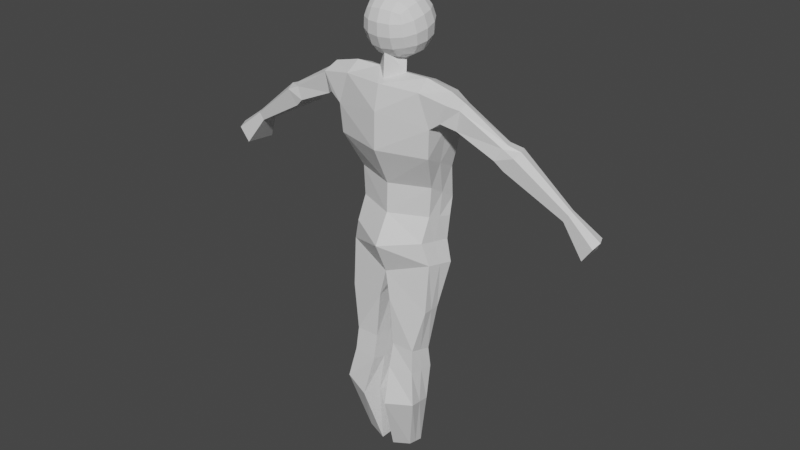 # Source: Je.blend  (saved by Blender 3.4.6; exported with 4.5.12 LTS)
import bpy
from mathutils import Matrix  # noqa: F401  (used for matrix-valued properties, if any)

bpy.ops.wm.read_factory_settings(use_empty=True)
scene = bpy.context.scene
scene.name = 'Scene'

# ---- collections
col_collection = bpy.data.collections.new('Collection'); scene.collection.children.link(col_collection)

# ---- materials (node trees are filled in below, after node groups)
mat_material = bpy.data.materials.new('Material')
mat_material.alpha_threshold = 0.0
mat_material.use_transparent_shadow = False
mat_material.roughness = 0.5
mat_material.line_color = (0.0, 0.0, 0.0, 1.0)

# ---- material node trees
mat_material.use_nodes = True; mat_material.node_tree.nodes.clear()
_N = mat_material.node_tree.nodes; _L = mat_material.node_tree.links
n0 = _N.new('ShaderNodeOutputMaterial'); n0.name = 'Material Output'; n0.location = (300, 300)
n1 = _N.new('ShaderNodeBsdfPrincipled'); n1.name = 'Principled BSDF'; n1.location = (10, 300)
n1.distribution = 'GGX'
n1.subsurface_method = 'RANDOM_WALK_SKIN'
n1.inputs[3].default_value = 1.45
n1.inputs[27].default_value = (0.0, 0.0, 0.0, 1.0)
n1.inputs[28].default_value = 1.0
_L.new(n1.outputs[0], n0.inputs[0])
n0.is_active_output = True

# ---- world
world_world = bpy.data.worlds.new('World'); scene.world = world_world
world_world.use_nodes = True; world_world.node_tree.nodes.clear()
_N = world_world.node_tree.nodes; _L = world_world.node_tree.links
n0 = _N.new('ShaderNodeOutputWorld'); n0.name = 'World Output'; n0.location = (300, 300)
n1 = _N.new('ShaderNodeBackground'); n1.name = 'Background'; n1.location = (10, 300)
n1.inputs[0].default_value = (0.05088, 0.05088, 0.05088, 1.0)
_L.new(n1.outputs[0], n0.inputs[0])
n0.is_active_output = True
world_world.color = (0.05088, 0.05088, 0.05088)
world_world.use_sun_shadow = False
world_world.sun_shadow_jitter_overblur = 0.0

# ---- meshes
me_cube = bpy.data.meshes.new('Cube')
me_cube.from_pydata([(-0.3375, 0.0446, 0.4141), (-0.3968, 0.1905, -0.837), (-0.3726, -0.2265, 0.3783), (-0.3557, -0.04373, -0.7809), (0.0, 0.3134, -1.022), (0.0, -0.2728, 0.386), (0.0, -0.1746, -0.7955), (0.0, 0.08508, 0.3919), (-0.4589, -0.1998, -0.1731), (-0.3884, 0.2147, -0.385), (0.0, 0.3375, -0.3995), (0.0, -0.3306, -0.1731), (-0.3721, 0.2537, -0.6873), (0.0, 0.3955, -0.6891), (0.0, -0.1649, -0.5213), (-0.3721, -0.04015, -0.5067), (-0.4753, -0.2144, 0.09056), (-0.4753, 0.2532, 0.04374), (0.0, 0.376, 0.04374), (0.0, -0.3227, 0.1598), (-0.3968, 0.1582, -1.049), (-0.3557, -0.1435, -0.9958), (0.0, 0.3192, -1.149), (0.0, -0.3243, -1.063), (-0.4581, 0.1348, -1.243), (-0.417, -0.1142, -1.201), (0.0, 0.3281, -1.307), (0.0, -0.1922, -1.357), (-0.4581, 0.1348, -1.243), (-0.417, -0.1142, -1.201), (0.0, 0.3281, -1.307), (0.0, -0.1922, -1.357), (-0.3388, -0.01124, -2.105), (-0.3145, -0.2088, -2.06), (-0.0906, 0.133, -2.114), (-0.09511, -0.2102, -2.059), (-0.2592, -0.005138, -3.163), (-0.2389, -0.1398, -3.154), (-0.06399, 0.08419, -3.202), (-0.06399, -0.1758, -3.204), (-0.1105, 0.2756, -1.566), (-0.4046, 0.02594, -1.662), (-0.409, -0.1511, -1.659), (-0.05479, -0.2095, -1.617), (-0.3816, -0.2813, -2.574), (-0.124, -0.365, -2.622), (-0.354, -0.04661, -2.626), (-0.05285, -0.002373, -2.688), (-0.09223, -0.2599, -2.284), (-0.09218, 0.03791, -2.361), (-0.329, -0.2312, -2.277), (-0.3473, 0.01149, -2.3), (-0.3764, 0.07412, -0.8091), (-0.3665, -0.0977, 0.466), (0.0, 0.1102, 0.5086), (-0.4235, 0.008738, -0.2797), (-0.3721, 0.1077, -0.5976), (-0.4753, 0.02085, 0.067), (-0.3764, 0.008278, -1.023), (-0.4377, 0.01105, -1.222), (0.0, 0.06952, -1.332), (-0.4377, 0.01105, -1.222), (0.0, 0.06952, -1.332), (-0.3267, -0.1094, -2.082), (-0.09284, -0.03753, -2.087), (-0.2491, -0.07207, -3.159), (-0.06399, -0.045, -3.203), (-0.08282, 0.03453, -1.591), (-0.4068, -0.06202, -1.66), (-0.08821, -0.1826, -2.655), (-0.3677, -0.1633, -2.6), (-0.3382, -0.1091, -2.289), (-0.0922, -0.1101, -2.323), (-0.5758, -0.2032, 0.1637), (-0.6377, -0.2146, 0.3342), (-0.6082, -0.09388, 0.4048), (-0.5601, 0.03951, 0.3765), (-0.5536, 0.235, 0.1259), (-0.5646, 0.01724, 0.1447), (-0.679, -0.1249, 0.1038), (-0.7131, -0.1322, 0.2843), (-0.7148, -0.0547, 0.3221), (-0.684, 0.03087, 0.2982), (-0.6648, 0.1563, 0.07954), (-0.6719, 0.01659, 0.09161), (-1.03, -0.1089, -0.05134), (-1.093, -0.08618, 0.05622), (-1.121, -0.05153, 0.08287), (-1.091, 0.01851, 0.08168), (-1.01, 0.1212, -0.06339), (-1.02, 0.006814, -0.05741), (-1.111, -0.08941, -0.126), (-1.204, -0.09684, 0.007651), (-1.224, -0.01807, 0.04075), (-1.188, 0.06895, 0.03928), (-1.087, 0.1965, -0.141), (-1.1, 0.05372, -0.1319), (-1.631, -0.01727, -0.4181), (-1.675, -0.02084, -0.3539), (-1.685, 0.01701, -0.338), (-1.667, 0.05883, -0.3387), (-1.619, 0.1201, -0.4253), (-1.625, 0.05185, -0.4218), (-1.828, -0.04191, -0.6826), (-1.92, -0.04921, -0.5512), (-1.939, 0.02825, -0.5186), (-1.904, 0.1138, -0.5201), (-1.804, 0.2392, -0.6973), (-1.816, 0.09953, -0.69), (0.0, 0.04995, 0.4061), (-0.1383, -0.08571, 0.4611), (0.0, -0.2083, 0.4099), (-0.1116, -0.04829, 0.5707), (0.0, -0.1903, 0.6559)], [], [(7, 0, 53, 110, 109), (19, 5, 2, 16), (2, 53, 75, 74), (17, 0, 7, 18), (6, 3, 21, 23), (12, 9, 10, 13), (56, 55, 9, 12), (14, 11, 8, 15), (6, 14, 15, 3), (52, 56, 12, 1), (1, 12, 13, 4), (9, 17, 18, 10), (55, 57, 17, 9), (11, 19, 16, 8), (23, 21, 25, 27), (52, 1, 20, 58), (1, 4, 22, 20), (27, 25, 29, 31), (58, 20, 24, 59), (20, 22, 26, 24), (41, 40, 34, 32), (59, 24, 28, 61), (60, 27, 31, 62), (24, 26, 30, 28), (45, 44, 37, 39), (43, 42, 33, 35), (68, 41, 32, 63), (67, 43, 35, 64), (65, 66, 39, 37), (70, 46, 36, 65), (69, 45, 39, 66), (46, 47, 38, 36), (62, 31, 43, 67), (61, 28, 41, 68), (31, 29, 42, 43), (28, 30, 40, 41), (51, 49, 47, 46), (72, 48, 45, 69), (71, 51, 46, 70), (48, 50, 44, 45), (35, 33, 50, 48), (63, 32, 51, 71), (64, 35, 48, 72), (32, 34, 49, 51), (34, 64, 72, 49), (33, 63, 71, 50), (50, 71, 70, 44), (49, 72, 69, 47), (29, 61, 68, 42), (30, 62, 67, 40), (47, 69, 66, 38), (44, 70, 65, 37), (36, 38, 66, 65), (40, 67, 64, 34), (42, 68, 63, 33), (26, 60, 62, 30), (25, 59, 61, 29), (21, 58, 59, 25), (3, 52, 58, 21), (8, 16, 57, 55), (3, 15, 56, 52), (15, 8, 55, 56), (57, 16, 73, 78), (54, 112, 113), (76, 77, 83, 82), (74, 75, 81, 80), (16, 2, 74, 73), (17, 57, 78, 77), (53, 0, 76, 75), (0, 17, 77, 76), (83, 84, 90, 89), (84, 79, 85, 90), (73, 74, 80, 79), (78, 73, 79, 84), (77, 78, 84, 83), (75, 76, 82, 81), (87, 88, 94, 93), (89, 90, 96, 95), (81, 82, 88, 87), (80, 81, 87, 86), (82, 83, 89, 88), (79, 80, 86, 85), (91, 92, 98, 97), (94, 95, 101, 100), (86, 87, 93, 92), (88, 89, 95, 94), (85, 86, 92, 91), (90, 85, 91, 96), (98, 99, 105, 104), (99, 100, 106, 105), (96, 91, 97, 102), (95, 96, 102, 101), (93, 94, 100, 99), (92, 93, 99, 98), (108, 105, 106, 107), (103, 104, 105, 108), (100, 101, 107, 106), (97, 98, 104, 103), (102, 97, 103, 108), (101, 102, 108, 107), (91, 95, 94, 93, 92), (97, 101, 100, 99, 98), (110, 111, 113, 112), (111, 110, 53, 2, 5), (109, 110, 112, 54)])
_uv = me_cube.uv_layers.new(name='UVMap')
_uv.uv.foreach_set('vector', [0.75, 0.5, 0.875, 0.5, 0.875, 0.6242, 0.7972, 0.6242, 0.75, 0.5267, 0.5625, 0.875, 0.625, 0.875, 0.625, 1.0, 0.5625, 1.0, 0.875, 0.75, 0.875, 0.6242, 0.875, 0.6242, 0.875, 0.75, 0.5625, 0.25, 0.625, 0.25, 0.625, 0.375, 0.5625, 0.375, 0.375, 0.875, 0.375, 1.0, 0.375, 1.0, 0.375, 0.875, 0.4375, 0.25, 0.5, 0.25, 0.5, 0.375, 0.4375, 0.375, 0.4375, 0.1258, 0.5, 0.1258, 0.5, 0.25, 0.4375, 0.25, 0.4375, 0.875, 0.5, 0.875, 0.5, 1.0, 0.4375, 1.0, 0.375, 0.875, 0.4375, 0.875, 0.4375, 1.0, 0.375, 1.0, 0.375, 0.1258, 0.4375, 0.1258, 0.4375, 0.25, 0.375, 0.25, 0.375, 0.25, 0.4375, 0.25, 0.4375, 0.375, 0.375, 0.375, 0.5, 0.25, 0.5625, 0.25, 0.5625, 0.375, 0.5, 0.375, 0.5, 0.1258, 0.5625, 0.1258, 0.5625, 0.25, 0.5, 0.25, 0.5, 0.875, 0.5625, 0.875, 0.5625, 1.0, 0.5, 1.0, 0.375, 0.875, 0.375, 1.0, 0.375, 1.0, 0.375, 0.875, 0.375, 0.1258, 0.375, 0.25, 0.375, 0.25, 0.375, 0.1258, 0.375, 0.25, 0.375, 0.375, 0.375, 0.375, 0.375, 0.25, 0.375, 0.875, 0.375, 1.0, 0.375, 1.0, 0.375, 0.875, 0.375, 0.1258, 0.375, 0.25, 0.375, 0.25, 0.375, 0.1258, 0.375, 0.25, 0.375, 0.375, 0.375, 0.375, 0.375, 0.25, 0.375, 0.25, 0.375, 0.375, 0.375, 0.375, 0.375, 0.25, 0.375, 0.1258, 0.375, 0.25, 0.375, 0.25, 0.375, 0.1258, 0.0, 0.0, 0.0, 0.0, 0.0, 0.0, 0.0, 0.0, 0.375, 0.25, 0.375, 0.375, 0.375, 0.375, 0.375, 0.25, 0.375, 0.875, 0.375, 1.0, 0.375, 1.0, 0.375, 0.875, 0.375, 0.875, 0.375, 1.0, 0.375, 1.0, 0.375, 0.875, 0.375, 0.1258, 0.375, 0.25, 0.375, 0.25, 0.375, 0.1258, 0.0, 0.0, 0.0, 0.0, 0.0, 0.0, 0.0, 0.0, 0.125, 0.6242, 0.25, 0.6242, 0.25, 0.75, 0.125, 0.75, 0.375, 0.1258, 0.375, 0.25, 0.375, 0.25, 0.375, 0.1258, 0.0, 0.0, 0.0, 0.0, 0.0, 0.0, 0.0, 0.0, 0.375, 0.25, 0.375, 0.375, 0.375, 0.375, 0.375, 0.25, 0.0, 0.0, 0.0, 0.0, 0.0, 0.0, 0.0, 0.0, 0.375, 0.1258, 0.375, 0.25, 0.375, 0.25, 0.375, 0.1258, 0.375, 0.875, 0.375, 1.0, 0.375, 1.0, 0.375, 0.875, 0.375, 0.25, 0.375, 0.375, 0.375, 0.375, 0.375, 0.25, 0.375, 0.25, 0.375, 0.375, 0.375, 0.375, 0.375, 0.25, 0.0, 0.0, 0.0, 0.0, 0.0, 0.0, 0.0, 0.0, 0.375, 0.1258, 0.375, 0.25, 0.375, 0.25, 0.375, 0.1258, 0.375, 0.875, 0.375, 1.0, 0.375, 1.0, 0.375, 0.875, 0.375, 0.875, 0.375, 1.0, 0.375, 1.0, 0.375, 0.875, 0.375, 0.1258, 0.375, 0.25, 0.375, 0.25, 0.375, 0.1258, 0.0, 0.0, 0.0, 0.0, 0.0, 0.0, 0.0, 0.0, 0.375, 0.25, 0.375, 0.375, 0.375, 0.375, 0.375, 0.25, 0.0, 0.0, 0.0, 0.0, 0.0, 0.0, 0.0, 0.0, 0.375, 0.0, 0.375, 0.1258, 0.375, 0.1258, 0.375, 0.0, 0.375, 0.0, 0.375, 0.1258, 0.375, 0.1258, 0.375, 0.0, 0.0, 0.0, 0.0, 0.0, 0.0, 0.0, 0.0, 0.0, 0.375, 0.0, 0.375, 0.1258, 0.375, 0.1258, 0.375, 0.0, 0.0, 0.0, 0.0, 0.0, 0.0, 0.0, 0.0, 0.0, 0.0, 0.0, 0.0, 0.0, 0.0, 0.0, 0.0, 0.0, 0.375, 0.0, 0.375, 0.1258, 0.375, 0.1258, 0.375, 0.0, 0.125, 0.5, 0.25, 0.5, 0.25, 0.6242, 0.125, 0.6242, 0.0, 0.0, 0.0, 0.0, 0.0, 0.0, 0.0, 0.0, 0.375, 0.0, 0.375, 0.1258, 0.375, 0.1258, 0.375, 0.0, 0.0, 0.0, 0.0, 0.0, 0.0, 0.0, 0.0, 0.0, 0.375, 0.0, 0.375, 0.1258, 0.375, 0.1258, 0.375, 0.0, 0.375, 0.0, 0.375, 0.1258, 0.375, 0.1258, 0.375, 0.0, 0.375, 0.0, 0.375, 0.1258, 0.375, 0.1258, 0.375, 0.0, 0.5, 0.0, 0.5625, 0.0, 0.5625, 0.1258, 0.5, 0.1258, 0.375, 0.0, 0.4375, 0.0, 0.4375, 0.1258, 0.375, 0.1258, 0.4375, 0.0, 0.5, 0.0, 0.5, 0.1258, 0.4375, 0.1258, 0.5625, 0.1258, 0.5625, 0.0, 0.5625, 0.0, 0.5625, 0.1258, 0.75, 0.5267, 0.7972, 0.6242, 0.75, 0.7083, 0.625, 0.25, 0.5625, 0.25, 0.5625, 0.25, 0.625, 0.25, 0.875, 0.75, 0.875, 0.6242, 0.875, 0.6242, 0.875, 0.75, 0.5625, 1.0, 0.625, 1.0, 0.625, 1.0, 0.5625, 1.0, 0.5625, 0.25, 0.5625, 0.1258, 0.5625, 0.1258, 0.5625, 0.25, 0.875, 0.6242, 0.875, 0.5, 0.875, 0.5, 0.875, 0.6242, 0.625, 0.25, 0.5625, 0.25, 0.5625, 0.25, 0.625, 0.25, 0.5625, 0.25, 0.5625, 0.1258, 0.5625, 0.1258, 0.5625, 0.25, 0.5625, 0.1258, 0.5625, 0.0, 0.5625, 0.0, 0.5625, 0.1258, 0.5625, 1.0, 0.625, 1.0, 0.625, 1.0, 0.5625, 1.0, 0.5625, 0.1258, 0.5625, 0.0, 0.5625, 0.0, 0.5625, 0.1258, 0.5625, 0.25, 0.5625, 0.1258, 0.5625, 0.1258, 0.5625, 0.25, 0.875, 0.6242, 0.875, 0.5, 0.875, 0.5, 0.875, 0.6242, 0.875, 0.6242, 0.875, 0.5, 0.875, 0.5, 0.875, 0.6242, 0.5625, 0.25, 0.5625, 0.1258, 0.5625, 0.1258, 0.5625, 0.25, 0.875, 0.6242, 0.875, 0.5, 0.875, 0.5, 0.875, 0.6242, 0.875, 0.75, 0.875, 0.6242, 0.875, 0.6242, 0.875, 0.75, 0.625, 0.25, 0.5625, 0.25, 0.5625, 0.25, 0.625, 0.25, 0.5625, 1.0, 0.625, 1.0, 0.625, 1.0, 0.5625, 1.0, 0.5625, 1.0, 0.625, 1.0, 0.625, 1.0, 0.5625, 1.0, 0.625, 0.25, 0.5625, 0.25, 0.5625, 0.25, 0.625, 0.25, 0.875, 0.75, 0.875, 0.6242, 0.875, 0.6242, 0.875, 0.75, 0.625, 0.25, 0.5625, 0.25, 0.5625, 0.25, 0.625, 0.25, 0.5625, 1.0, 0.625, 1.0, 0.625, 1.0, 0.5625, 1.0, 0.5625, 0.1258, 0.5625, 0.0, 0.5625, 0.0, 0.5625, 0.1258, 0.875, 0.75, 0.875, 0.6242, 0.875, 0.6242, 0.875, 0.75, 0.875, 0.6242, 0.875, 0.5, 0.875, 0.5, 0.875, 0.6242, 0.5625, 0.1258, 0.5625, 0.0, 0.5625, 0.0, 0.5625, 0.1258, 0.5625, 0.25, 0.5625, 0.1258, 0.5625, 0.1258, 0.5625, 0.25, 0.875, 0.6242, 0.875, 0.5, 0.875, 0.5, 0.875, 0.6242, 0.875, 0.75, 0.875, 0.6242, 0.875, 0.6242, 0.875, 0.75, 0.5625, 0.1258, 0.625, 0.1258, 0.625, 0.25, 0.5625, 0.25, 0.5625, 0.0, 0.625, 0.0, 0.625, 0.1258, 0.5625, 0.1258, 0.625, 0.25, 0.5625, 0.25, 0.5625, 0.25, 0.625, 0.25, 0.5625, 1.0, 0.625, 1.0, 0.625, 1.0, 0.5625, 1.0, 0.5625, 0.1258, 0.5625, 0.0, 0.5625, 0.0, 0.5625, 0.1258, 0.5625, 0.25, 0.5625, 0.1258, 0.5625, 0.1258, 0.5625, 0.25, 0.0, 0.0, 0.0, 0.0, 0.0, 0.0, 0.0, 0.0, 0.0, 0.0, 0.0, 0.0, 0.0, 0.0, 0.0, 0.0, 0.0, 0.0, 0.0, 0.0, 0.7972, 0.6242, 0.75, 0.7083, 0.75, 0.7083, 0.7972, 0.6242, 0.75, 0.7083, 0.7972, 0.6242, 0.875, 0.6242, 0.875, 0.75, 0.75, 0.75, 0.75, 0.5267, 0.7972, 0.6242, 0.7972, 0.6242, 0.75, 0.5267])
me_cube.materials.append(mat_material)
me_cube.use_mirror_vertex_groups = False
me_cube.update()
me_cube_001 = bpy.data.meshes.new('Cube.001')
me_cube_001.from_pydata([(-1.0, -1.0, -1.0), (-1.0, -1.0, 1.0), (-1.0, 1.0, -1.0), (-1.0, 1.0, 1.0), (1.0, -1.0, -1.0), (1.0, -1.0, 1.0), (1.0, 1.0, -1.0), (1.0, 1.0, 1.0)], [], [(0, 1, 3, 2), (2, 3, 7, 6), (6, 7, 5, 4), (4, 5, 1, 0), (2, 6, 4, 0), (7, 3, 1, 5)])
_uv = me_cube_001.uv_layers.new(name='UVMap')
_uv.uv.foreach_set('vector', [0.375, 0.0, 0.625, 0.0, 0.625, 0.25, 0.375, 0.25, 0.375, 0.25, 0.625, 0.25, 0.625, 0.5, 0.375, 0.5, 0.375, 0.5, 0.625, 0.5, 0.625, 0.75, 0.375, 0.75, 0.375, 0.75, 0.625, 0.75, 0.625, 1.0, 0.375, 1.0, 0.125, 0.5, 0.375, 0.5, 0.375, 0.75, 0.125, 0.75, 0.625, 0.5, 0.875, 0.5, 0.875, 0.75, 0.625, 0.75])
me_cube_001.update()

# ---- objects
ob_empty_002 = bpy.data.objects.new('Empty.002', None)
ob_cube = bpy.data.objects.new('Cube', me_cube)
ob_empty = bpy.data.objects.new('Empty', None)
ob_empty_001 = bpy.data.objects.new('Empty.001', None)
ob_cube_001 = bpy.data.objects.new('Cube.001', me_cube_001)

# ---- transforms, parenting, visibility, modifiers, constraints
ob_empty_002.location = (-1.704, -3.0, 1.191)
ob_empty_002.rotation_euler = (1.571, -0.9688, 3.142)
ob_empty_002.empty_display_type = 'IMAGE'
ob_empty_002.empty_display_size = 5.0
ob_empty_002.use_empty_image_alpha = True
ob_empty_002.color = (1.0, 1.0, 1.0, 0.25)
ob_cube.location = (0.0, 0.0, 1.0)
ob_cube.lock_rotations_4d = False
ob_cube.empty_display_type = 'ARROWS'
ob_cube.lineart.crease_threshold = 0.0
_m = ob_cube.modifiers.new('Mirror', 'MIRROR')
_m.use_clip = True
ob_empty.location = (-1.13, -3.0, 0.0)
ob_empty.rotation_euler = (1.571, 0.0, 3.142)
ob_empty.empty_display_type = 'IMAGE'
ob_empty.empty_display_size = 5.0
ob_empty.use_empty_image_alpha = True
ob_empty.color = (1.0, 1.0, 1.0, 0.25)
ob_empty_001.location = (4.0, -0.08, 0.0)
ob_empty_001.rotation_euler = (1.571, 0.0, 1.571)
ob_empty_001.empty_display_type = 'IMAGE'
ob_empty_001.empty_display_size = 5.0
ob_empty_001.use_empty_image_alpha = True
ob_empty_001.color = (1.0, 1.0, 1.0, 0.25)
ob_cube_001.location = (0.0, 0.0, 1.83)
ob_cube_001.rotation_euler = (0.2045, -4.51e-17, -4.628e-18)
ob_cube_001.scale = (0.3382, 0.3382, 0.3382)
_m = ob_cube_001.modifiers.new('Subdivision', 'SUBSURF')

# ---- collection membership
scene.collection.objects.link(ob_empty_002)
col_collection.objects.link(ob_cube)
col_collection.objects.link(ob_empty)
col_collection.objects.link(ob_empty_001)
col_collection.objects.link(ob_cube_001)

# ---- scene / render settings (as saved in the file)
scene.frame_start = 1; scene.frame_end = 250; scene.frame_set(226)
scene.render.engine = 'BLENDER_EEVEE_NEXT'
scene.cycles.sampling_pattern = 'TABULATED_SOBOL'
scene.cycles.use_light_tree = False
scene.view_settings.view_transform = 'Filmic'
bpy.context.view_layer.update()

# ---- added for rendering (the .blend has no active camera and no usable light): camera, sun
cam_auto = bpy.data.cameras.new('AutoCamera')
cam_auto.lens = 50.0
cam_auto.sensor_width = 36.0
cam_auto.clip_end = 1000.0
ob_auto_camera = bpy.data.objects.new('AutoCamera', cam_auto)
scene.collection.objects.link(ob_auto_camera)
ob_auto_camera.location = (5.50091, -6.6011, 4.41352)
ob_auto_camera.rotation_euler = (1.09748, -7.21219e-08, 0.694738)
scene.camera = ob_auto_camera
light_auto_sun = bpy.data.lights.new('AutoSun', 'SUN')
light_auto_sun.energy = 3.0
light_auto_sun.angle = 0.0523599
ob_auto_sun = bpy.data.objects.new('AutoSun', light_auto_sun)
scene.collection.objects.link(ob_auto_sun)
ob_auto_sun.rotation_euler = (0.872665, 0.174533, 0.523599)
bpy.context.view_layer.update()
